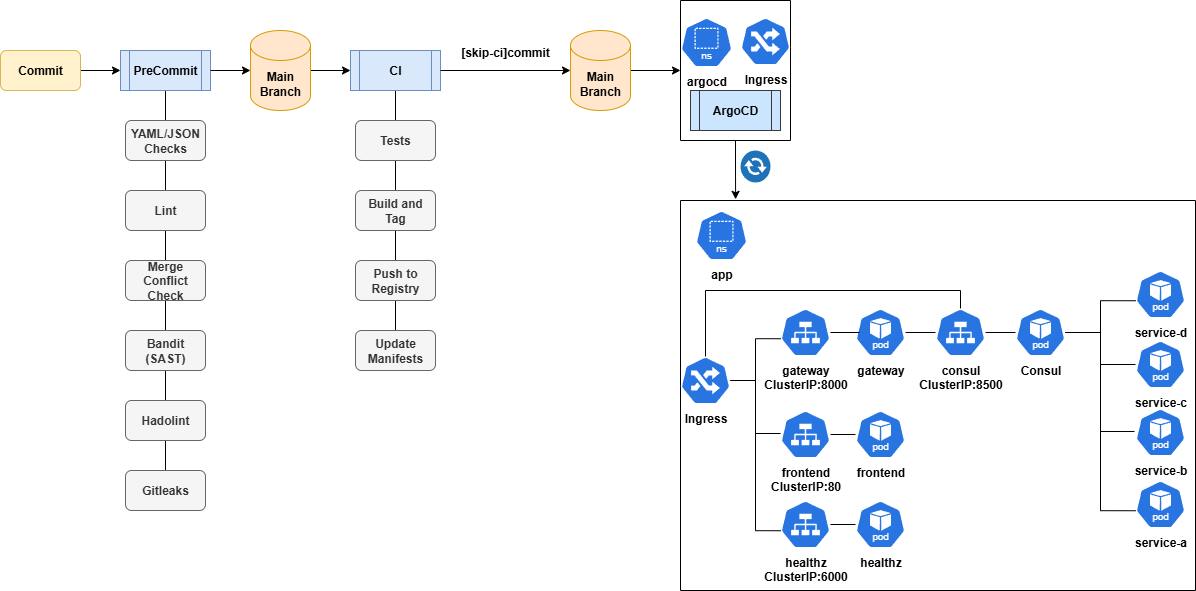

The diagram above was exported from draw.io. Its source (the exported page's mxGraphModel, read from the mxfile embedded in the PNG):
<mxGraphModel dx="1426" dy="751" grid="1" gridSize="10" guides="1" tooltips="1" connect="1" arrows="1" fold="1" page="1" pageScale="1" pageWidth="850" pageHeight="1100" background="#FFFFFF" math="0" shadow="0">
  <root>
    <mxCell id="0" />
    <mxCell id="1" parent="0" />
    <mxCell id="6w2oRxnVFQil07_f332o-15" style="edgeStyle=orthogonalEdgeStyle;rounded=0;orthogonalLoop=1;jettySize=auto;html=1;entryX=0;entryY=0.5;entryDx=0;entryDy=0;" parent="1" source="6w2oRxnVFQil07_f332o-1" target="6w2oRxnVFQil07_f332o-4" edge="1">
      <mxGeometry relative="1" as="geometry" />
    </mxCell>
    <mxCell id="6w2oRxnVFQil07_f332o-1" value="&lt;b&gt;Commit&lt;/b&gt;" style="rounded=1;whiteSpace=wrap;html=1;fillColor=#fff2cc;strokeColor=#d6b656;" parent="1" vertex="1">
      <mxGeometry x="40" y="120" width="80" height="40" as="geometry" />
    </mxCell>
    <mxCell id="6w2oRxnVFQil07_f332o-23" style="edgeStyle=orthogonalEdgeStyle;rounded=0;orthogonalLoop=1;jettySize=auto;html=1;entryX=0.5;entryY=0;entryDx=0;entryDy=0;endArrow=none;endFill=0;" parent="1" source="6w2oRxnVFQil07_f332o-2" target="6w2oRxnVFQil07_f332o-22" edge="1">
      <mxGeometry relative="1" as="geometry" />
    </mxCell>
    <mxCell id="6w2oRxnVFQil07_f332o-2" value="&lt;b&gt;CI&lt;/b&gt;" style="shape=process;whiteSpace=wrap;html=1;backgroundOutline=1;fillColor=#dae8fc;strokeColor=#6c8ebf;" parent="1" vertex="1">
      <mxGeometry x="390" y="120" width="90" height="40" as="geometry" />
    </mxCell>
    <mxCell id="6w2oRxnVFQil07_f332o-17" style="edgeStyle=orthogonalEdgeStyle;rounded=0;orthogonalLoop=1;jettySize=auto;html=1;entryX=0;entryY=0.5;entryDx=0;entryDy=0;" parent="1" source="6w2oRxnVFQil07_f332o-3" target="6w2oRxnVFQil07_f332o-2" edge="1">
      <mxGeometry relative="1" as="geometry" />
    </mxCell>
    <mxCell id="6w2oRxnVFQil07_f332o-3" value="&lt;b&gt;Main&lt;/b&gt;&lt;div&gt;&lt;b&gt;Branch&lt;/b&gt;&lt;/div&gt;" style="shape=cylinder3;whiteSpace=wrap;html=1;boundedLbl=1;backgroundOutline=1;size=15;fillColor=#ffe6cc;strokeColor=#d79b00;" parent="1" vertex="1">
      <mxGeometry x="290" y="100" width="60" height="80" as="geometry" />
    </mxCell>
    <mxCell id="6w2oRxnVFQil07_f332o-14" style="edgeStyle=orthogonalEdgeStyle;rounded=0;orthogonalLoop=1;jettySize=auto;html=1;entryX=0.5;entryY=0;entryDx=0;entryDy=0;endArrow=none;endFill=0;" parent="1" source="6w2oRxnVFQil07_f332o-4" target="6w2oRxnVFQil07_f332o-13" edge="1">
      <mxGeometry relative="1" as="geometry" />
    </mxCell>
    <mxCell id="6w2oRxnVFQil07_f332o-4" value="&lt;b&gt;PreCommit&lt;/b&gt;" style="shape=process;whiteSpace=wrap;html=1;backgroundOutline=1;fillColor=#dae8fc;strokeColor=#6c8ebf;" parent="1" vertex="1">
      <mxGeometry x="160" y="120" width="90" height="40" as="geometry" />
    </mxCell>
    <mxCell id="6w2oRxnVFQil07_f332o-7" value="&lt;b&gt;ArgoCD&lt;/b&gt;" style="shape=process;whiteSpace=wrap;html=1;backgroundOutline=1;fillColor=#cce5ff;strokeColor=#36393d;" parent="1" vertex="1">
      <mxGeometry x="730" y="160" width="90" height="40" as="geometry" />
    </mxCell>
    <mxCell id="6w2oRxnVFQil07_f332o-8" value="&lt;b&gt;YAML/JSON Checks&lt;/b&gt;" style="rounded=1;whiteSpace=wrap;html=1;fillColor=#f5f5f5;strokeColor=#666666;fontColor=#333333;" parent="1" vertex="1">
      <mxGeometry x="165" y="190" width="80" height="40" as="geometry" />
    </mxCell>
    <mxCell id="6w2oRxnVFQil07_f332o-9" value="&lt;b&gt;Lint&lt;/b&gt;" style="rounded=1;whiteSpace=wrap;html=1;fillColor=#f5f5f5;strokeColor=#666666;fontColor=#333333;" parent="1" vertex="1">
      <mxGeometry x="165" y="260" width="80" height="40" as="geometry" />
    </mxCell>
    <mxCell id="6w2oRxnVFQil07_f332o-10" value="&lt;b&gt;Merge Conflict Check&lt;/b&gt;" style="rounded=1;whiteSpace=wrap;html=1;fillColor=#f5f5f5;strokeColor=#666666;fontColor=#333333;" parent="1" vertex="1">
      <mxGeometry x="165" y="330" width="80" height="40" as="geometry" />
    </mxCell>
    <mxCell id="6w2oRxnVFQil07_f332o-11" value="&lt;b&gt;Bandit (SAST)&lt;/b&gt;" style="rounded=1;whiteSpace=wrap;html=1;fillColor=#f5f5f5;strokeColor=#666666;fontColor=#333333;" parent="1" vertex="1">
      <mxGeometry x="165" y="400" width="80" height="40" as="geometry" />
    </mxCell>
    <mxCell id="6w2oRxnVFQil07_f332o-12" value="&lt;b&gt;Hadolint&lt;/b&gt;" style="rounded=1;whiteSpace=wrap;html=1;fillColor=#f5f5f5;strokeColor=#666666;fontColor=#333333;" parent="1" vertex="1">
      <mxGeometry x="165" y="470" width="80" height="40" as="geometry" />
    </mxCell>
    <mxCell id="6w2oRxnVFQil07_f332o-13" value="&lt;b&gt;Gitleaks&lt;/b&gt;" style="rounded=1;whiteSpace=wrap;html=1;fillColor=#f5f5f5;strokeColor=#666666;fontColor=#333333;" parent="1" vertex="1">
      <mxGeometry x="165" y="540" width="80" height="40" as="geometry" />
    </mxCell>
    <mxCell id="6w2oRxnVFQil07_f332o-16" style="edgeStyle=orthogonalEdgeStyle;rounded=0;orthogonalLoop=1;jettySize=auto;html=1;entryX=0;entryY=0.5;entryDx=0;entryDy=0;entryPerimeter=0;" parent="1" source="6w2oRxnVFQil07_f332o-4" target="6w2oRxnVFQil07_f332o-3" edge="1">
      <mxGeometry relative="1" as="geometry" />
    </mxCell>
    <mxCell id="6w2oRxnVFQil07_f332o-19" value="&lt;b&gt;Tests&lt;/b&gt;" style="rounded=1;whiteSpace=wrap;html=1;fillColor=#f5f5f5;strokeColor=#666666;fontColor=#333333;" parent="1" vertex="1">
      <mxGeometry x="395" y="190" width="80" height="40" as="geometry" />
    </mxCell>
    <mxCell id="6w2oRxnVFQil07_f332o-20" value="&lt;b&gt;Build and Tag&lt;/b&gt;" style="rounded=1;whiteSpace=wrap;html=1;fillColor=#f5f5f5;strokeColor=#666666;fontColor=#333333;" parent="1" vertex="1">
      <mxGeometry x="395" y="260" width="80" height="40" as="geometry" />
    </mxCell>
    <mxCell id="6w2oRxnVFQil07_f332o-21" value="&lt;b&gt;Push to Registry&lt;/b&gt;" style="rounded=1;whiteSpace=wrap;html=1;fillColor=#f5f5f5;strokeColor=#666666;fontColor=#333333;" parent="1" vertex="1">
      <mxGeometry x="395" y="330" width="80" height="40" as="geometry" />
    </mxCell>
    <mxCell id="6w2oRxnVFQil07_f332o-22" value="&lt;b&gt;Update Manifests&lt;/b&gt;" style="rounded=1;whiteSpace=wrap;html=1;fillColor=#f5f5f5;strokeColor=#666666;fontColor=#333333;" parent="1" vertex="1">
      <mxGeometry x="395" y="400" width="80" height="40" as="geometry" />
    </mxCell>
    <mxCell id="6w2oRxnVFQil07_f332o-50" value="" style="swimlane;startSize=0;" parent="1" vertex="1">
      <mxGeometry x="720" y="270" width="515" height="390" as="geometry" />
    </mxCell>
    <mxCell id="6w2oRxnVFQil07_f332o-27" value="&lt;b&gt;Ingress&lt;/b&gt;" style="aspect=fixed;sketch=0;html=1;dashed=0;whitespace=wrap;verticalLabelPosition=bottom;verticalAlign=top;fillColor=#2875E2;strokeColor=#ffffff;points=[[0.005,0.63,0],[0.1,0.2,0],[0.9,0.2,0],[0.5,0,0],[0.995,0.63,0],[0.72,0.99,0],[0.5,1,0],[0.28,0.99,0]];shape=mxgraph.kubernetes.icon2;prIcon=ing" parent="6w2oRxnVFQil07_f332o-50" vertex="1">
      <mxGeometry y="156" width="50" height="48" as="geometry" />
    </mxCell>
    <mxCell id="6w2oRxnVFQil07_f332o-53" style="edgeStyle=orthogonalEdgeStyle;rounded=0;orthogonalLoop=1;jettySize=auto;html=1;endArrow=none;endFill=0;" parent="6w2oRxnVFQil07_f332o-50" source="6w2oRxnVFQil07_f332o-35" target="6w2oRxnVFQil07_f332o-28" edge="1">
      <mxGeometry relative="1" as="geometry" />
    </mxCell>
    <mxCell id="6w2oRxnVFQil07_f332o-35" value="&lt;b&gt;frontend&lt;/b&gt;&lt;div&gt;&lt;b&gt;ClusterIP:80&lt;/b&gt;&lt;/div&gt;" style="aspect=fixed;sketch=0;html=1;dashed=0;whitespace=wrap;verticalLabelPosition=bottom;verticalAlign=top;fillColor=#2875E2;strokeColor=#ffffff;points=[[0.005,0.63,0],[0.1,0.2,0],[0.9,0.2,0],[0.5,0,0],[0.995,0.63,0],[0.72,0.99,0],[0.5,1,0],[0.28,0.99,0]];shape=mxgraph.kubernetes.icon2;prIcon=svc" parent="6w2oRxnVFQil07_f332o-50" vertex="1">
      <mxGeometry x="100" y="210" width="50" height="48" as="geometry" />
    </mxCell>
    <mxCell id="6w2oRxnVFQil07_f332o-51" style="edgeStyle=orthogonalEdgeStyle;rounded=0;orthogonalLoop=1;jettySize=auto;html=1;entryX=0;entryY=0.479;entryDx=0;entryDy=0;entryPerimeter=0;endArrow=none;endFill=0;" parent="6w2oRxnVFQil07_f332o-50" source="6w2oRxnVFQil07_f332o-27" target="6w2oRxnVFQil07_f332o-35" edge="1">
      <mxGeometry relative="1" as="geometry" />
    </mxCell>
    <mxCell id="6w2oRxnVFQil07_f332o-28" value="&lt;b&gt;frontend&lt;/b&gt;" style="aspect=fixed;sketch=0;html=1;dashed=0;whitespace=wrap;verticalLabelPosition=bottom;verticalAlign=top;fillColor=#2875E2;strokeColor=#ffffff;points=[[0.005,0.63,0],[0.1,0.2,0],[0.9,0.2,0],[0.5,0,0],[0.995,0.63,0],[0.72,0.99,0],[0.5,1,0],[0.28,0.99,0]];shape=mxgraph.kubernetes.icon2;kubernetesLabel=1;prIcon=pod" parent="6w2oRxnVFQil07_f332o-50" vertex="1">
      <mxGeometry x="175" y="210" width="50" height="48" as="geometry" />
    </mxCell>
    <mxCell id="6w2oRxnVFQil07_f332o-36" value="&lt;b&gt;gateway&lt;/b&gt;&lt;div&gt;&lt;b&gt;ClusterIP:8000&lt;/b&gt;&lt;/div&gt;" style="aspect=fixed;sketch=0;html=1;dashed=0;whitespace=wrap;verticalLabelPosition=bottom;verticalAlign=top;fillColor=#2875E2;strokeColor=#ffffff;points=[[0.005,0.63,0],[0.1,0.2,0],[0.9,0.2,0],[0.5,0,0],[0.995,0.63,0],[0.72,0.99,0],[0.5,1,0],[0.28,0.99,0]];shape=mxgraph.kubernetes.icon2;prIcon=svc" parent="6w2oRxnVFQil07_f332o-50" vertex="1">
      <mxGeometry x="100" y="108" width="50" height="48" as="geometry" />
    </mxCell>
    <mxCell id="6w2oRxnVFQil07_f332o-54" style="edgeStyle=orthogonalEdgeStyle;rounded=0;orthogonalLoop=1;jettySize=auto;html=1;entryX=0.005;entryY=0.63;entryDx=0;entryDy=0;entryPerimeter=0;endArrow=none;endFill=0;" parent="6w2oRxnVFQil07_f332o-50" source="6w2oRxnVFQil07_f332o-27" target="6w2oRxnVFQil07_f332o-36" edge="1">
      <mxGeometry relative="1" as="geometry" />
    </mxCell>
    <mxCell id="6w2oRxnVFQil07_f332o-59" style="edgeStyle=orthogonalEdgeStyle;rounded=0;orthogonalLoop=1;jettySize=auto;html=1;endArrow=none;endFill=0;" parent="6w2oRxnVFQil07_f332o-50" source="6w2oRxnVFQil07_f332o-41" target="6w2oRxnVFQil07_f332o-42" edge="1">
      <mxGeometry relative="1" as="geometry" />
    </mxCell>
    <mxCell id="6w2oRxnVFQil07_f332o-41" value="&lt;b&gt;gateway&lt;/b&gt;" style="aspect=fixed;sketch=0;html=1;dashed=0;whitespace=wrap;verticalLabelPosition=bottom;verticalAlign=top;fillColor=#2875E2;strokeColor=#ffffff;points=[[0.005,0.63,0],[0.1,0.2,0],[0.9,0.2,0],[0.5,0,0],[0.995,0.63,0],[0.72,0.99,0],[0.5,1,0],[0.28,0.99,0]];shape=mxgraph.kubernetes.icon2;kubernetesLabel=1;prIcon=pod" parent="6w2oRxnVFQil07_f332o-50" vertex="1">
      <mxGeometry x="175" y="108" width="50" height="48" as="geometry" />
    </mxCell>
    <mxCell id="6w2oRxnVFQil07_f332o-56" style="edgeStyle=orthogonalEdgeStyle;rounded=0;orthogonalLoop=1;jettySize=auto;html=1;entryX=0.08;entryY=0.5;entryDx=0;entryDy=0;entryPerimeter=0;endArrow=none;endFill=0;" parent="6w2oRxnVFQil07_f332o-50" source="6w2oRxnVFQil07_f332o-36" target="6w2oRxnVFQil07_f332o-41" edge="1">
      <mxGeometry relative="1" as="geometry" />
    </mxCell>
    <mxCell id="6w2oRxnVFQil07_f332o-60" style="edgeStyle=orthogonalEdgeStyle;rounded=0;orthogonalLoop=1;jettySize=auto;html=1;endArrow=none;endFill=0;" parent="6w2oRxnVFQil07_f332o-50" source="6w2oRxnVFQil07_f332o-42" target="6w2oRxnVFQil07_f332o-43" edge="1">
      <mxGeometry relative="1" as="geometry" />
    </mxCell>
    <mxCell id="6w2oRxnVFQil07_f332o-42" value="consul&lt;div&gt;ClusterIP:8500&lt;/div&gt;" style="aspect=fixed;sketch=0;html=1;dashed=0;whitespace=wrap;verticalLabelPosition=bottom;verticalAlign=top;fillColor=#2875E2;strokeColor=#ffffff;points=[[0.005,0.63,0],[0.1,0.2,0],[0.9,0.2,0],[0.5,0,0],[0.995,0.63,0],[0.72,0.99,0],[0.5,1,0],[0.28,0.99,0]];shape=mxgraph.kubernetes.icon2;prIcon=svc;fontStyle=1" parent="6w2oRxnVFQil07_f332o-50" vertex="1">
      <mxGeometry x="255" y="108" width="50" height="48" as="geometry" />
    </mxCell>
    <mxCell id="6w2oRxnVFQil07_f332o-64" style="edgeStyle=orthogonalEdgeStyle;rounded=0;orthogonalLoop=1;jettySize=auto;html=1;endArrow=none;endFill=0;" parent="6w2oRxnVFQil07_f332o-50" source="6w2oRxnVFQil07_f332o-43" target="6w2oRxnVFQil07_f332o-48" edge="1">
      <mxGeometry relative="1" as="geometry" />
    </mxCell>
    <mxCell id="6w2oRxnVFQil07_f332o-43" value="&lt;b&gt;Consul&lt;/b&gt;" style="aspect=fixed;sketch=0;html=1;dashed=0;whitespace=wrap;verticalLabelPosition=bottom;verticalAlign=top;fillColor=#2875E2;strokeColor=#ffffff;points=[[0.005,0.63,0],[0.1,0.2,0],[0.9,0.2,0],[0.5,0,0],[0.995,0.63,0],[0.72,0.99,0],[0.5,1,0],[0.28,0.99,0]];shape=mxgraph.kubernetes.icon2;kubernetesLabel=1;prIcon=pod" parent="6w2oRxnVFQil07_f332o-50" vertex="1">
      <mxGeometry x="335" y="108" width="50" height="48" as="geometry" />
    </mxCell>
    <mxCell id="6w2oRxnVFQil07_f332o-45" value="&lt;b&gt;healthz&lt;/b&gt;" style="aspect=fixed;sketch=0;html=1;dashed=0;whitespace=wrap;verticalLabelPosition=bottom;verticalAlign=top;fillColor=#2875E2;strokeColor=#ffffff;points=[[0.005,0.63,0],[0.1,0.2,0],[0.9,0.2,0],[0.5,0,0],[0.995,0.63,0],[0.72,0.99,0],[0.5,1,0],[0.28,0.99,0]];shape=mxgraph.kubernetes.icon2;kubernetesLabel=1;prIcon=pod" parent="6w2oRxnVFQil07_f332o-50" vertex="1">
      <mxGeometry x="175" y="300" width="50" height="48" as="geometry" />
    </mxCell>
    <mxCell id="6w2oRxnVFQil07_f332o-61" style="edgeStyle=orthogonalEdgeStyle;rounded=0;orthogonalLoop=1;jettySize=auto;html=1;endArrow=none;endFill=0;" parent="6w2oRxnVFQil07_f332o-50" source="6w2oRxnVFQil07_f332o-44" target="6w2oRxnVFQil07_f332o-45" edge="1">
      <mxGeometry relative="1" as="geometry" />
    </mxCell>
    <mxCell id="6w2oRxnVFQil07_f332o-44" value="&lt;b&gt;healthz&lt;/b&gt;&lt;div&gt;&lt;b&gt;ClusterIP:6000&lt;/b&gt;&lt;/div&gt;" style="aspect=fixed;sketch=0;html=1;dashed=0;whitespace=wrap;verticalLabelPosition=bottom;verticalAlign=top;fillColor=#2875E2;strokeColor=#ffffff;points=[[0.005,0.63,0],[0.1,0.2,0],[0.9,0.2,0],[0.5,0,0],[0.995,0.63,0],[0.72,0.99,0],[0.5,1,0],[0.28,0.99,0]];shape=mxgraph.kubernetes.icon2;prIcon=svc" parent="6w2oRxnVFQil07_f332o-50" vertex="1">
      <mxGeometry x="100" y="300" width="50" height="48" as="geometry" />
    </mxCell>
    <mxCell id="6w2oRxnVFQil07_f332o-62" style="edgeStyle=orthogonalEdgeStyle;rounded=0;orthogonalLoop=1;jettySize=auto;html=1;entryX=0.005;entryY=0.63;entryDx=0;entryDy=0;entryPerimeter=0;endArrow=none;endFill=0;" parent="6w2oRxnVFQil07_f332o-50" source="6w2oRxnVFQil07_f332o-27" target="6w2oRxnVFQil07_f332o-44" edge="1">
      <mxGeometry relative="1" as="geometry" />
    </mxCell>
    <mxCell id="6w2oRxnVFQil07_f332o-46" value="&lt;b&gt;service-a&lt;/b&gt;" style="aspect=fixed;sketch=0;html=1;dashed=0;whitespace=wrap;verticalLabelPosition=bottom;verticalAlign=top;fillColor=#2875E2;strokeColor=#ffffff;points=[[0.005,0.63,0],[0.1,0.2,0],[0.9,0.2,0],[0.5,0,0],[0.995,0.63,0],[0.72,0.99,0],[0.5,1,0],[0.28,0.99,0]];shape=mxgraph.kubernetes.icon2;kubernetesLabel=1;prIcon=pod" parent="6w2oRxnVFQil07_f332o-50" vertex="1">
      <mxGeometry x="455" y="280" width="50" height="48" as="geometry" />
    </mxCell>
    <mxCell id="6w2oRxnVFQil07_f332o-47" value="&lt;b&gt;service-b&lt;/b&gt;" style="aspect=fixed;sketch=0;html=1;dashed=0;whitespace=wrap;verticalLabelPosition=bottom;verticalAlign=top;fillColor=#2875E2;strokeColor=#ffffff;points=[[0.005,0.63,0],[0.1,0.2,0],[0.9,0.2,0],[0.5,0,0],[0.995,0.63,0],[0.72,0.99,0],[0.5,1,0],[0.28,0.99,0]];shape=mxgraph.kubernetes.icon2;kubernetesLabel=1;prIcon=pod" parent="6w2oRxnVFQil07_f332o-50" vertex="1">
      <mxGeometry x="455" y="208" width="50" height="48" as="geometry" />
    </mxCell>
    <mxCell id="6w2oRxnVFQil07_f332o-48" value="&lt;b&gt;service-c&lt;/b&gt;" style="aspect=fixed;sketch=0;html=1;dashed=0;whitespace=wrap;verticalLabelPosition=bottom;verticalAlign=top;fillColor=#2875E2;strokeColor=#ffffff;points=[[0.005,0.63,0],[0.1,0.2,0],[0.9,0.2,0],[0.5,0,0],[0.995,0.63,0],[0.72,0.99,0],[0.5,1,0],[0.28,0.99,0]];shape=mxgraph.kubernetes.icon2;kubernetesLabel=1;prIcon=pod" parent="6w2oRxnVFQil07_f332o-50" vertex="1">
      <mxGeometry x="455" y="140" width="50" height="48" as="geometry" />
    </mxCell>
    <mxCell id="6w2oRxnVFQil07_f332o-49" value="&lt;b&gt;service-d&lt;/b&gt;" style="aspect=fixed;sketch=0;html=1;dashed=0;whitespace=wrap;verticalLabelPosition=bottom;verticalAlign=top;fillColor=#2875E2;strokeColor=#ffffff;points=[[0.005,0.63,0],[0.1,0.2,0],[0.9,0.2,0],[0.5,0,0],[0.995,0.63,0],[0.72,0.99,0],[0.5,1,0],[0.28,0.99,0]];shape=mxgraph.kubernetes.icon2;kubernetesLabel=1;prIcon=pod" parent="6w2oRxnVFQil07_f332o-50" vertex="1">
      <mxGeometry x="455" y="70" width="50" height="48" as="geometry" />
    </mxCell>
    <mxCell id="6w2oRxnVFQil07_f332o-63" style="edgeStyle=orthogonalEdgeStyle;rounded=0;orthogonalLoop=1;jettySize=auto;html=1;entryX=0.005;entryY=0.63;entryDx=0;entryDy=0;entryPerimeter=0;endArrow=none;endFill=0;" parent="6w2oRxnVFQil07_f332o-50" source="6w2oRxnVFQil07_f332o-43" target="6w2oRxnVFQil07_f332o-49" edge="1">
      <mxGeometry relative="1" as="geometry" />
    </mxCell>
    <mxCell id="6w2oRxnVFQil07_f332o-65" style="edgeStyle=orthogonalEdgeStyle;rounded=0;orthogonalLoop=1;jettySize=auto;html=1;entryX=-0.02;entryY=0.479;entryDx=0;entryDy=0;entryPerimeter=0;endArrow=none;endFill=0;" parent="6w2oRxnVFQil07_f332o-50" source="6w2oRxnVFQil07_f332o-43" target="6w2oRxnVFQil07_f332o-47" edge="1">
      <mxGeometry relative="1" as="geometry" />
    </mxCell>
    <mxCell id="6w2oRxnVFQil07_f332o-66" style="edgeStyle=orthogonalEdgeStyle;rounded=0;orthogonalLoop=1;jettySize=auto;html=1;entryX=0.005;entryY=0.63;entryDx=0;entryDy=0;entryPerimeter=0;endArrow=none;endFill=0;" parent="6w2oRxnVFQil07_f332o-50" source="6w2oRxnVFQil07_f332o-43" target="6w2oRxnVFQil07_f332o-46" edge="1">
      <mxGeometry relative="1" as="geometry" />
    </mxCell>
    <mxCell id="6w2oRxnVFQil07_f332o-33" value="&lt;b&gt;app&lt;/b&gt;" style="aspect=fixed;sketch=0;html=1;dashed=0;whitespace=wrap;verticalLabelPosition=bottom;verticalAlign=top;fillColor=#2875E2;strokeColor=#ffffff;points=[[0.005,0.63,0],[0.1,0.2,0],[0.9,0.2,0],[0.5,0,0],[0.995,0.63,0],[0.72,0.99,0],[0.5,1,0],[0.28,0.99,0]];shape=mxgraph.kubernetes.icon2;kubernetesLabel=1;prIcon=ns" parent="6w2oRxnVFQil07_f332o-50" vertex="1">
      <mxGeometry x="15" y="10" width="52.08" height="50" as="geometry" />
    </mxCell>
    <mxCell id="6w2oRxnVFQil07_f332o-68" style="edgeStyle=orthogonalEdgeStyle;rounded=0;orthogonalLoop=1;jettySize=auto;html=1;entryX=0.5;entryY=0;entryDx=0;entryDy=0;entryPerimeter=0;endArrow=none;endFill=0;" parent="6w2oRxnVFQil07_f332o-50" source="6w2oRxnVFQil07_f332o-27" target="6w2oRxnVFQil07_f332o-42" edge="1">
      <mxGeometry relative="1" as="geometry">
        <Array as="points">
          <mxPoint x="25" y="90" />
          <mxPoint x="280" y="90" />
        </Array>
      </mxGeometry>
    </mxCell>
    <mxCell id="6w2oRxnVFQil07_f332o-69" value="&lt;b&gt;argocd&lt;/b&gt;" style="aspect=fixed;sketch=0;html=1;dashed=0;whitespace=wrap;verticalLabelPosition=bottom;verticalAlign=top;fillColor=#2875E2;strokeColor=#ffffff;points=[[0.005,0.63,0],[0.1,0.2,0],[0.9,0.2,0],[0.5,0,0],[0.995,0.63,0],[0.72,0.99,0],[0.5,1,0],[0.28,0.99,0]];shape=mxgraph.kubernetes.icon2;kubernetesLabel=1;prIcon=ns" parent="1" vertex="1">
      <mxGeometry x="720" y="87" width="52.08" height="50" as="geometry" />
    </mxCell>
    <mxCell id="6w2oRxnVFQil07_f332o-74" value="" style="swimlane;startSize=0;" parent="1" vertex="1">
      <mxGeometry x="720" y="70" width="110" height="140" as="geometry" />
    </mxCell>
    <mxCell id="6w2oRxnVFQil07_f332o-71" value="&lt;b&gt;Ingress&lt;/b&gt;" style="aspect=fixed;sketch=0;html=1;dashed=0;whitespace=wrap;verticalLabelPosition=bottom;verticalAlign=top;fillColor=#2875E2;strokeColor=#ffffff;points=[[0.005,0.63,0],[0.1,0.2,0],[0.9,0.2,0],[0.5,0,0],[0.995,0.63,0],[0.72,0.99,0],[0.5,1,0],[0.28,0.99,0]];shape=mxgraph.kubernetes.icon2;prIcon=ing" parent="6w2oRxnVFQil07_f332o-74" vertex="1">
      <mxGeometry x="60" y="17" width="50" height="48" as="geometry" />
    </mxCell>
    <mxCell id="6w2oRxnVFQil07_f332o-77" style="edgeStyle=orthogonalEdgeStyle;rounded=0;orthogonalLoop=1;jettySize=auto;html=1;entryX=0.107;entryY=-0.003;entryDx=0;entryDy=0;entryPerimeter=0;" parent="1" source="6w2oRxnVFQil07_f332o-74" target="6w2oRxnVFQil07_f332o-50" edge="1">
      <mxGeometry relative="1" as="geometry" />
    </mxCell>
    <mxCell id="6w2oRxnVFQil07_f332o-78" value="" style="sketch=0;pointerEvents=1;shadow=0;dashed=0;html=1;strokeColor=none;fillColor=#505050;labelPosition=center;verticalLabelPosition=bottom;verticalAlign=top;outlineConnect=0;align=center;shape=mxgraph.office.communications.exchange_active_sync;fillColor=#2072B8;" parent="1" vertex="1">
      <mxGeometry x="780" y="220" width="30" height="32" as="geometry" />
    </mxCell>
    <mxCell id="suDJqEmKEZJDgoiVRuEw-3" style="edgeStyle=orthogonalEdgeStyle;rounded=0;orthogonalLoop=1;jettySize=auto;html=1;entryX=0;entryY=0.5;entryDx=0;entryDy=0;" edge="1" parent="1" source="suDJqEmKEZJDgoiVRuEw-1" target="6w2oRxnVFQil07_f332o-74">
      <mxGeometry relative="1" as="geometry" />
    </mxCell>
    <mxCell id="suDJqEmKEZJDgoiVRuEw-1" value="&lt;b&gt;Main&lt;/b&gt;&lt;div&gt;&lt;b&gt;Branch&lt;/b&gt;&lt;/div&gt;" style="shape=cylinder3;whiteSpace=wrap;html=1;boundedLbl=1;backgroundOutline=1;size=15;fillColor=#ffe6cc;strokeColor=#d79b00;" vertex="1" parent="1">
      <mxGeometry x="610" y="100" width="60" height="80" as="geometry" />
    </mxCell>
    <mxCell id="suDJqEmKEZJDgoiVRuEw-2" style="edgeStyle=orthogonalEdgeStyle;rounded=0;orthogonalLoop=1;jettySize=auto;html=1;entryX=0;entryY=0.5;entryDx=0;entryDy=0;entryPerimeter=0;" edge="1" parent="1" source="6w2oRxnVFQil07_f332o-2" target="suDJqEmKEZJDgoiVRuEw-1">
      <mxGeometry relative="1" as="geometry" />
    </mxCell>
    <mxCell id="suDJqEmKEZJDgoiVRuEw-4" value="&lt;b&gt;[skip-ci]commit&lt;/b&gt;" style="text;html=1;align=center;verticalAlign=middle;whiteSpace=wrap;rounded=0;" vertex="1" parent="1">
      <mxGeometry x="490" y="107" width="110" height="30" as="geometry" />
    </mxCell>
  </root>
</mxGraphModel>